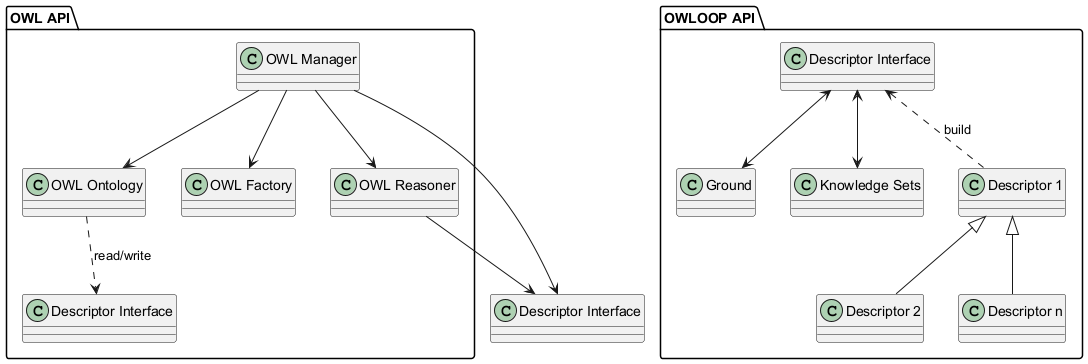

The diagram above was rendered by PlantUML. Its source (embedded in the PNG):
@startuml
package "OWL API" {
    class "OWL Ontology"
    class "OWL Manager"
    class "OWL Factory"
    class "OWL Reasoner"

    "OWL Manager" --> "OWL Ontology"
    "OWL Manager" --> "OWL Factory"
    "OWL Manager" --> "OWL Reasoner"
    "OWL Ontology" ..> "Descriptor Interface" : read/write
}

package "OWLOOP API" {
    class "Descriptor Interface"
    class "Ground"
    class "Knowledge Sets"
    class "Descriptor 1"
    class "Descriptor 2"
    class "Descriptor n"

    "Descriptor Interface" <--> "Ground"
    "Descriptor Interface" <--> "Knowledge Sets"
    "Descriptor Interface" <.. "Descriptor 1" : build
    "Descriptor 1" <|-- "Descriptor 2"
    "Descriptor 1" <|-- "Descriptor n"
}

"OWL Manager" --> "Descriptor Interface"
"OWL Reasoner" --> "Descriptor Interface"
@enduml